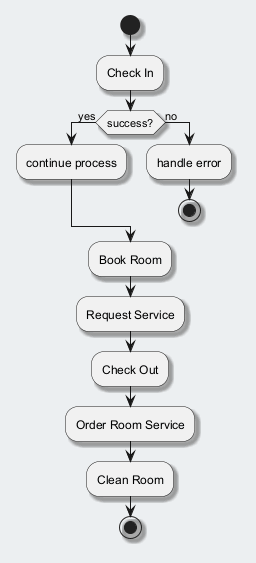

The diagram above was rendered by PlantUML. Its source (embedded in the PNG):
@startuml
skinparam backgroundColor #ECEFF1
skinparam classBackgroundColor #FFFFFF
skinparam classBorderColor #455A64
skinparam shadowing true
start
:Check In;
if (success?) then (yes)
:continue process;
else (no)
:handle error;
stop
endif
:Book Room;
:Request Service;
:Check Out;
:Order Room Service;
:Clean Room;
stop
@enduml